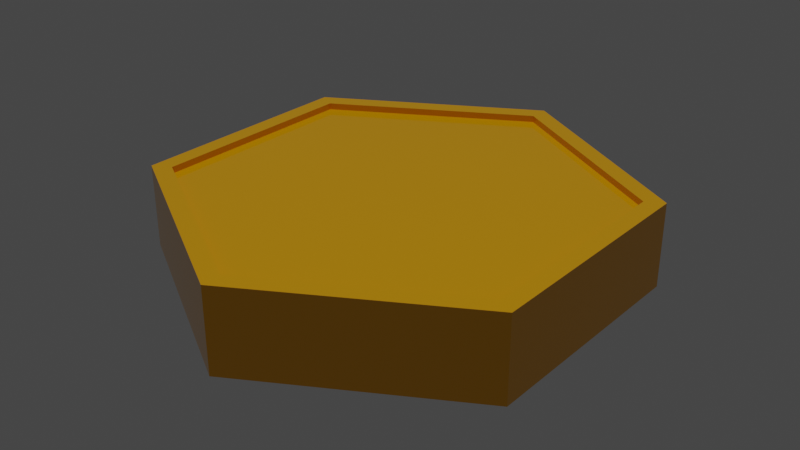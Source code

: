 # Source: BoardCell.blend  (saved by Blender 2.82.7; exported with 4.5.12 LTS)
import bpy
from mathutils import Matrix  # noqa: F401  (used for matrix-valued properties, if any)

bpy.ops.wm.read_factory_settings(use_empty=True)
scene = bpy.context.scene
scene.name = 'Scene'

# ---- collections
col_collection = bpy.data.collections.new('Collection'); scene.collection.children.link(col_collection)

# ---- materials (node trees are filled in below, after node groups)
mat_shinymetal = bpy.data.materials.new('ShinyMetal')
mat_shinymetal.use_transparent_shadow = False

# ---- material node trees
mat_shinymetal.use_nodes = True; mat_shinymetal.node_tree.nodes.clear()
_N = mat_shinymetal.node_tree.nodes; _L = mat_shinymetal.node_tree.links
n0 = _N.new('ShaderNodeOutputMaterial'); n0.name = 'Material Output'; n0.location = (300, 300)
n1 = _N.new('ShaderNodeBsdfPrincipled'); n1.name = 'Principled BSDF'; n1.location = (10, 300)
n1.distribution = 'GGX'
n1.subsurface_method = 'BURLEY'
n1.inputs[2].default_value = 0.08537
n1.inputs[3].default_value = 1.45
n1.inputs[13].default_value = 1.0
n1.inputs[27].default_value = (0.0, 0.0, 0.0, 1.0)
n1.inputs[28].default_value = 1.0
n2 = _N.new('ShaderNodeRGBCurve'); n2.name = 'RGB Curves'; n2.location = (-280, 275)
n2.mapping.update()
n2.inputs[1].default_value = (1.0, 0.4525, 0.0, 1.0)
n3 = _N.new('ShaderNodeMix'); n3.name = 'Mix'; n3.location = (-160, 180)
n3.data_type = 'RGBA'
n3.inputs[0].default_value = 0.4024
n3.inputs[6].default_value = (1.0, 1.0, 1.0, 1.0)
_L.new(n1.outputs[0], n0.inputs[0])
_L.new(n2.outputs[0], n1.inputs[0])
_L.new(n2.outputs[0], n3.inputs[7])
_L.new(n3.outputs[2], n1.inputs[14])
n0.is_active_output = True

# ---- world
world_world = bpy.data.worlds.new('World'); scene.world = world_world
world_world.use_nodes = True; world_world.node_tree.nodes.clear()
_N = world_world.node_tree.nodes; _L = world_world.node_tree.links
n0 = _N.new('ShaderNodeOutputWorld'); n0.name = 'World Output'; n0.location = (300, 300)
n1 = _N.new('ShaderNodeBackground'); n1.name = 'Background'; n1.location = (10, 300)
n1.inputs[0].default_value = (0.05088, 0.05088, 0.05088, 1.0)
_L.new(n1.outputs[0], n0.inputs[0])
n0.is_active_output = True
world_world.color = (0.05088, 0.05088, 0.05088)
world_world.use_sun_shadow = False
world_world.sun_shadow_jitter_overblur = 0.0

# ---- lights
light_sun = bpy.data.lights.new('Sun', 'SUN')
light_sun.transmission_factor = 0.0
light_sun.energy = 1.0
light_sun.shadow_soft_size = 0.125

# ---- meshes
me_cube_001 = bpy.data.meshes.new('Cube.001')
me_cube_001.from_pydata([(0.0, 1.0, 8.391e-07), (0.0, 1.0, 0.3269), (0.866, 0.5, 8.391e-07), (0.866, 0.5, 0.3269), (0.866, -0.5, 8.391e-07), (0.866, -0.5, 0.3269), (-8.742e-08, -1.0, 8.391e-07), (-8.742e-08, -1.0, 0.3269), (-0.866, -0.5, 8.391e-07), (-0.866, -0.5, 0.3269), (-0.866, 0.5, 8.391e-07), (-0.866, 0.5, 0.3269), (0.7923, 0.4574, 0.3269), (-1.692e-09, 0.9148, 0.3269), (0.7923, -0.4574, 0.3269), (-8.167e-08, -0.9148, 0.3269), (-0.7923, -0.4574, 0.3269), (-0.7923, 0.4574, 0.3269), (0.866, 0.5, 0.355), (0.0, 1.0, 0.355), (0.866, -0.5, 0.355), (-8.742e-08, -1.0, 0.355), (-0.866, -0.5, 0.355), (-0.866, 0.5, 0.355), (0.7923, 0.4574, 0.355), (-1.692e-09, 0.9148, 0.355), (0.7923, -0.4574, 0.355), (-8.167e-08, -0.9148, 0.355), (-0.7923, -0.4574, 0.355), (-0.7923, 0.4574, 0.355)], [], [(0, 1, 3, 2), (2, 3, 5, 4), (4, 5, 7, 6), (6, 7, 9, 8), (7, 5, 20, 21), (8, 9, 11, 10), (10, 11, 1, 0), (0, 2, 4, 6, 8, 10), (12, 13, 17, 16, 15, 14), (3, 1, 19, 18), (13, 12, 24, 25), (9, 7, 21, 22), (15, 16, 28, 27), (11, 9, 22, 23), (23, 22, 28, 29), (18, 19, 25, 24), (21, 20, 26, 27), (19, 23, 29, 25), (22, 21, 27, 28), (20, 18, 24, 26), (16, 17, 29, 28), (5, 3, 18, 20), (12, 14, 26, 24), (17, 13, 25, 29), (14, 15, 27, 26), (1, 11, 23, 19)])
_uv = me_cube_001.uv_layers.new(name='UVMap')
_uv.uv.foreach_set('vector', [0.641, 0.7834, 0.7346, 0.7834, 0.7346, 0.9139, 0.641, 0.9139, 0.5474, 0.9139, 0.4538, 0.9139, 0.4538, 0.6528, 0.5474, 0.6528, 0.5474, 0.6528, 0.4538, 0.6528, 0.4538, 0.5222, 0.5474, 0.5222, 0.641, 0.9139, 0.5474, 0.9139, 0.5474, 0.6528, 0.641, 0.6528, 1.0, 0.4778, 1.0, 0.6083, 0.992, 0.6083, 0.992, 0.4778, 0.641, 0.6528, 0.5474, 0.6528, 0.5474, 0.5222, 0.641, 0.5222, 0.641, 0.5222, 0.7346, 0.5222, 0.7346, 0.7834, 0.641, 0.7834, 0.0, 0.1306, 0.248, 0.0, 0.496, 0.1306, 0.496, 0.3917, 0.248, 0.5222, 1.024e-07, 0.3917, 0.4538, 0.8806, 0.2269, 1.0, 0.0, 0.8806, 0.0, 0.6417, 0.2269, 0.5222, 0.4538, 0.6417, 0.7426, 0.9139, 0.7426, 0.7834, 0.7507, 0.7834, 0.7507, 0.9139, 0.7667, 0.5222, 0.7667, 0.7611, 0.7587, 0.7611, 0.7587, 0.5222, 0.7426, 0.6528, 0.7426, 0.9139, 0.7346, 0.9139, 0.7346, 0.6528, 1.0, 0.0, 1.0, 0.1194, 0.992, 0.1194, 0.992, 0.0, 0.7426, 0.5222, 0.7426, 0.6528, 0.7346, 0.6528, 0.7346, 0.5222, 0.992, 0.3917, 0.744, 0.5222, 0.744, 0.5, 0.9709, 0.3806, 0.744, 0.0, 0.992, 0.1306, 0.9709, 0.1417, 0.744, 0.02223, 0.496, 0.3917, 0.496, 0.1306, 0.5171, 0.1417, 0.5171, 0.3806, 0.992, 0.1306, 0.992, 0.3917, 0.9709, 0.3806, 0.9709, 0.1417, 0.744, 0.5222, 0.496, 0.3917, 0.5171, 0.3806, 0.744, 0.5, 0.496, 0.1306, 0.744, 0.0, 0.744, 0.02223, 0.5171, 0.1417, 1.0, 0.1194, 1.0, 0.3583, 0.992, 0.3583, 0.992, 0.1194, 1.0, 0.6083, 1.0, 0.8694, 0.992, 0.8694, 0.992, 0.6083, 0.7587, 0.5222, 0.7587, 0.6417, 0.7507, 0.6417, 0.7507, 0.5222, 1.0, 0.3583, 1.0, 0.4778, 0.992, 0.4778, 0.992, 0.3583, 0.7587, 0.6417, 0.7587, 0.8806, 0.7507, 0.8806, 0.7507, 0.6417, 0.7426, 0.7834, 0.7426, 0.5222, 0.7507, 0.5222, 0.7507, 0.7834])
me_cube_001.materials.append(mat_shinymetal)
me_cube_001.use_remesh_fix_poles = True
me_cube_001.use_remesh_preserve_attributes = False
me_cube_001.use_mirror_vertex_groups = False
me_cube_001.update()

# ---- objects
ob_cube = bpy.data.objects.new('Cube', me_cube_001)
ob_sun = bpy.data.objects.new('Sun', light_sun)

# ---- transforms, parenting, visibility, modifiers, constraints
ob_cube.location = (0.0, 0.0, 0.0)
ob_cube.lineart.crease_threshold = 0.0
ob_sun.location = (0.0, 0.0, 0.0)
ob_sun.lineart.crease_threshold = 0.0

# ---- collection membership
col_collection.objects.link(ob_cube)
col_collection.objects.link(ob_sun)

# ---- scene / render settings (as saved in the file)
scene.frame_start = 1; scene.frame_end = 250; scene.frame_set(1)
scene.render.engine = 'BLENDER_EEVEE_NEXT'
scene.cycles.use_denoising = False
scene.cycles.samples = 128
scene.cycles.sampling_pattern = 'TABULATED_SOBOL'
scene.cycles.use_adaptive_sampling = False
scene.cycles.use_light_tree = False
scene.view_settings.view_transform = 'Filmic'
bpy.context.view_layer.update()

# ---- added for rendering (the .blend has no active camera): camera
cam_auto = bpy.data.cameras.new('AutoCamera')
cam_auto.lens = 50.0
cam_auto.sensor_width = 36.0
cam_auto.clip_end = 1000.0
ob_auto_camera = bpy.data.objects.new('AutoCamera', cam_auto)
scene.collection.objects.link(ob_auto_camera)
ob_auto_camera.location = (2.46985, -2.96381, 2.15335)
ob_auto_camera.rotation_euler = (1.09748, -7.21219e-08, 0.694738)
scene.camera = ob_auto_camera
bpy.context.view_layer.update()
